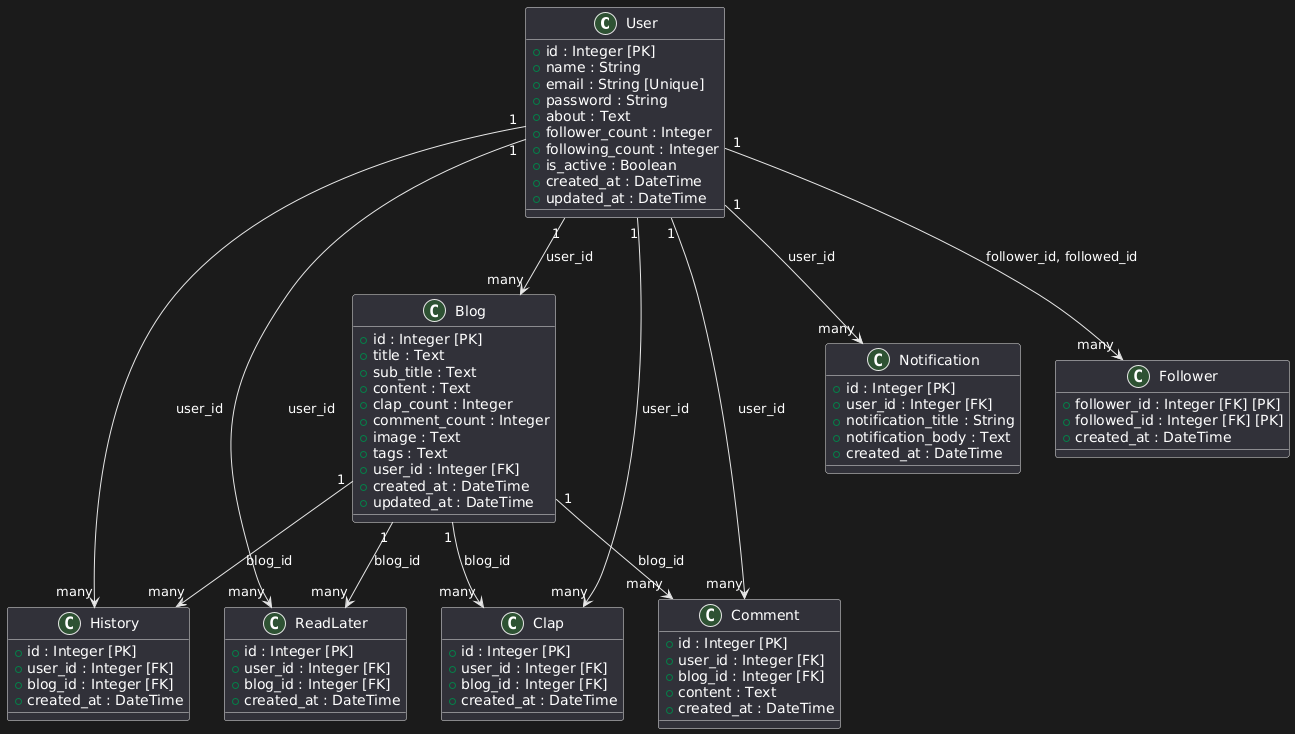

The diagram above was rendered by PlantUML. Its source (embedded in the PNG):
@startuml
class User {
    +id : Integer [PK]
    +name : String
    +email : String [Unique]
    +password : String
    +about : Text
    +follower_count : Integer
    +following_count : Integer
    +is_active : Boolean
    +created_at : DateTime
    +updated_at : DateTime
}

class Blog {
    +id : Integer [PK]
    +title : Text
    +sub_title : Text
    +content : Text
    +clap_count : Integer
    +comment_count : Integer
    +image : Text
    +tags : Text
    +user_id : Integer [FK]
    +created_at : DateTime
    +updated_at : DateTime
}

class ReadLater {
    +id : Integer [PK]
    +user_id : Integer [FK]
    +blog_id : Integer [FK]
    +created_at : DateTime
}

class Notification {
    +id : Integer [PK]
    +user_id : Integer [FK]
    +notification_title : String
    +notification_body : Text
    +created_at : DateTime
}

class History {
    +id : Integer [PK]
    +user_id : Integer [FK]
    +blog_id : Integer [FK]
    +created_at : DateTime
}

class Follower {
    +follower_id : Integer [FK] [PK]
    +followed_id : Integer [FK] [PK]
    +created_at : DateTime
}

class Comment {
    +id : Integer [PK]
    +user_id : Integer [FK]
    +blog_id : Integer [FK]
    +content : Text
    +created_at : DateTime
}

class Clap {
    +id : Integer [PK]
    +user_id : Integer [FK]
    +blog_id : Integer [FK]
    +created_at : DateTime
}

User "1" --> "many" Blog : user_id
User "1" --> "many" ReadLater : user_id
User "1" --> "many" Notification : user_id
User "1" --> "many" History : user_id
User "1" --> "many" Follower : follower_id, followed_id
User "1" --> "many" Comment : user_id
User "1" --> "many" Clap : user_id

Blog "1" --> "many" ReadLater : blog_id
Blog "1" --> "many" History : blog_id
Blog "1" --> "many" Comment : blog_id
Blog "1" --> "many" Clap : blog_id
@enduml